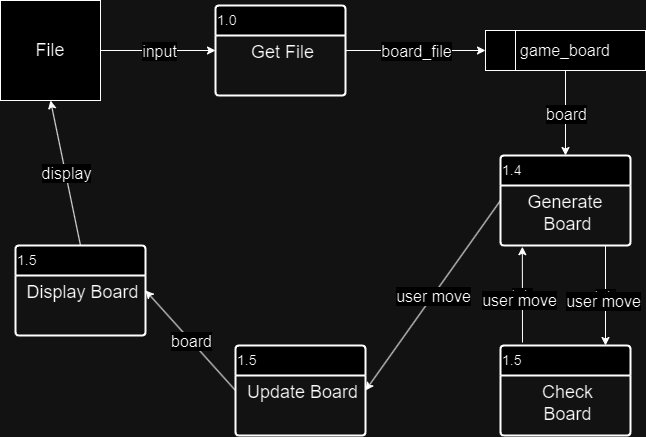

The diagram above was exported from draw.io. Its source (the exported page's mxGraphModel, read from the mxfile embedded in the PNG):
<mxGraphModel dx="1050" dy="522" grid="1" gridSize="10" guides="1" tooltips="1" connect="1" arrows="1" fold="1" page="1" pageScale="1" pageWidth="850" pageHeight="1100" math="0" shadow="0">
  <root>
    <mxCell id="0" />
    <mxCell id="1" parent="0" />
    <mxCell id="7JLAK2IK14X9ZOj9Utl--1" value="1.0" style="swimlane;childLayout=stackLayout;horizontal=1;startSize=30;horizontalStack=0;rounded=1;fontSize=14;fontStyle=0;strokeWidth=2;resizeParent=0;resizeLast=1;shadow=0;dashed=0;align=left;arcSize=4;whiteSpace=wrap;html=1;" vertex="1" parent="1">
      <mxGeometry x="320" y="40" width="130" height="90" as="geometry" />
    </mxCell>
    <mxCell id="7JLAK2IK14X9ZOj9Utl--2" value="&lt;div&gt;&lt;span style=&quot;font-size: 18px;&quot;&gt;Get File&lt;/span&gt;&lt;/div&gt;" style="align=center;strokeColor=none;fillColor=none;spacingLeft=4;fontSize=12;verticalAlign=top;resizable=0;rotatable=0;part=1;html=1;" vertex="1" parent="7JLAK2IK14X9ZOj9Utl--1">
      <mxGeometry y="30" width="130" height="60" as="geometry" />
    </mxCell>
    <mxCell id="7JLAK2IK14X9ZOj9Utl--3" value="&lt;font style=&quot;font-size: 18px;&quot;&gt;File&lt;/font&gt;" style="whiteSpace=wrap;html=1;aspect=fixed;" vertex="1" parent="1">
      <mxGeometry x="105" y="35" width="100" height="100" as="geometry" />
    </mxCell>
    <mxCell id="7JLAK2IK14X9ZOj9Utl--4" value="" style="endArrow=classic;html=1;rounded=0;entryX=0;entryY=0.25;entryDx=0;entryDy=0;exitX=1;exitY=0.5;exitDx=0;exitDy=0;" edge="1" parent="1" target="7JLAK2IK14X9ZOj9Utl--2" source="7JLAK2IK14X9ZOj9Utl--3">
      <mxGeometry relative="1" as="geometry">
        <mxPoint x="160" y="160" as="sourcePoint" />
        <mxPoint x="260" y="160" as="targetPoint" />
      </mxGeometry>
    </mxCell>
    <mxCell id="7JLAK2IK14X9ZOj9Utl--5" value="&lt;font style=&quot;font-size: 16px;&quot;&gt;input&lt;/font&gt;" style="edgeLabel;resizable=0;html=1;;align=center;verticalAlign=middle;" connectable="0" vertex="1" parent="7JLAK2IK14X9ZOj9Utl--4">
      <mxGeometry relative="1" as="geometry" />
    </mxCell>
    <mxCell id="7JLAK2IK14X9ZOj9Utl--10" value="&lt;font style=&quot;font-size: 16px;&quot;&gt;game_board&lt;/font&gt;" style="shape=internalStorage;whiteSpace=wrap;html=1;backgroundOutline=1;dx=30;dy=0;align=center;" vertex="1" parent="1">
      <mxGeometry x="590" y="65" width="160" height="40" as="geometry" />
    </mxCell>
    <mxCell id="7JLAK2IK14X9ZOj9Utl--15" value="1.4" style="swimlane;childLayout=stackLayout;horizontal=1;startSize=30;horizontalStack=0;rounded=1;fontSize=14;fontStyle=0;strokeWidth=2;resizeParent=0;resizeLast=1;shadow=0;dashed=0;align=left;arcSize=4;whiteSpace=wrap;html=1;" vertex="1" parent="1">
      <mxGeometry x="605" y="190" width="130" height="90" as="geometry" />
    </mxCell>
    <mxCell id="7JLAK2IK14X9ZOj9Utl--16" value="&lt;div&gt;&lt;span style=&quot;font-size: 18px;&quot;&gt;Generate&amp;nbsp;&lt;/span&gt;&lt;/div&gt;&lt;div&gt;&lt;span style=&quot;font-size: 18px;&quot;&gt;Board&lt;/span&gt;&lt;/div&gt;" style="align=center;strokeColor=none;fillColor=none;spacingLeft=4;fontSize=12;verticalAlign=top;resizable=0;rotatable=0;part=1;html=1;" vertex="1" parent="7JLAK2IK14X9ZOj9Utl--15">
      <mxGeometry y="30" width="130" height="60" as="geometry" />
    </mxCell>
    <mxCell id="7JLAK2IK14X9ZOj9Utl--19" value="bala" style="endArrow=classic;html=1;rounded=0;exitX=0.5;exitY=1;exitDx=0;exitDy=0;entryX=0.5;entryY=0;entryDx=0;entryDy=0;" edge="1" parent="1">
      <mxGeometry relative="1" as="geometry">
        <mxPoint x="710" y="280" as="sourcePoint" />
        <mxPoint x="710" y="380" as="targetPoint" />
      </mxGeometry>
    </mxCell>
    <mxCell id="7JLAK2IK14X9ZOj9Utl--20" value="&lt;span style=&quot;font-size: 16px;&quot;&gt;user move&lt;/span&gt;" style="edgeLabel;resizable=0;html=1;;align=center;verticalAlign=middle;" connectable="0" vertex="1" parent="7JLAK2IK14X9ZOj9Utl--19">
      <mxGeometry relative="1" as="geometry">
        <mxPoint x="-3" y="5" as="offset" />
      </mxGeometry>
    </mxCell>
    <mxCell id="7JLAK2IK14X9ZOj9Utl--21" value="bala" style="endArrow=classic;html=1;rounded=0;exitX=0.5;exitY=1;exitDx=0;exitDy=0;entryX=0.5;entryY=0;entryDx=0;entryDy=0;" edge="1" parent="1" target="7JLAK2IK14X9ZOj9Utl--15" source="7JLAK2IK14X9ZOj9Utl--10">
      <mxGeometry x="0.008" relative="1" as="geometry">
        <mxPoint x="670" y="110" as="sourcePoint" />
        <mxPoint x="670" y="190" as="targetPoint" />
        <mxPoint as="offset" />
      </mxGeometry>
    </mxCell>
    <mxCell id="7JLAK2IK14X9ZOj9Utl--22" value="&lt;font style=&quot;font-size: 16px;&quot;&gt;board&lt;/font&gt;" style="edgeLabel;resizable=0;html=1;;align=center;verticalAlign=middle;" connectable="0" vertex="1" parent="7JLAK2IK14X9ZOj9Utl--21">
      <mxGeometry relative="1" as="geometry" />
    </mxCell>
    <mxCell id="7JLAK2IK14X9ZOj9Utl--27" value="1.5" style="swimlane;childLayout=stackLayout;horizontal=1;startSize=30;horizontalStack=0;rounded=1;fontSize=14;fontStyle=0;strokeWidth=2;resizeParent=0;resizeLast=1;shadow=0;dashed=0;align=left;arcSize=4;whiteSpace=wrap;html=1;" vertex="1" parent="1">
      <mxGeometry x="120" y="280" width="130" height="90" as="geometry" />
    </mxCell>
    <mxCell id="7JLAK2IK14X9ZOj9Utl--28" value="&lt;div&gt;&lt;span style=&quot;font-size: 18px; background-color: initial;&quot;&gt;Display Board&lt;/span&gt;&lt;br&gt;&lt;/div&gt;" style="align=center;strokeColor=none;fillColor=none;spacingLeft=4;fontSize=12;verticalAlign=top;resizable=0;rotatable=0;part=1;html=1;" vertex="1" parent="7JLAK2IK14X9ZOj9Utl--27">
      <mxGeometry y="30" width="130" height="60" as="geometry" />
    </mxCell>
    <mxCell id="7JLAK2IK14X9ZOj9Utl--41" value="bala" style="endArrow=classic;html=1;rounded=0;exitX=1;exitY=0.25;exitDx=0;exitDy=0;entryX=0;entryY=0.5;entryDx=0;entryDy=0;" edge="1" parent="1" source="7JLAK2IK14X9ZOj9Utl--2" target="7JLAK2IK14X9ZOj9Utl--10">
      <mxGeometry relative="1" as="geometry">
        <mxPoint x="410" y="84.5" as="sourcePoint" />
        <mxPoint x="570" y="84.5" as="targetPoint" />
      </mxGeometry>
    </mxCell>
    <mxCell id="7JLAK2IK14X9ZOj9Utl--42" value="&lt;font style=&quot;font-size: 16px;&quot;&gt;board_file&lt;/font&gt;" style="edgeLabel;resizable=0;html=1;;align=center;verticalAlign=middle;" connectable="0" vertex="1" parent="7JLAK2IK14X9ZOj9Utl--41">
      <mxGeometry relative="1" as="geometry" />
    </mxCell>
    <mxCell id="H7sDrrzWQdixy5x_ooiL-1" value="bala" style="endArrow=classic;html=1;rounded=0;exitX=0.5;exitY=0;exitDx=0;exitDy=0;entryX=0.5;entryY=1;entryDx=0;entryDy=0;" edge="1" parent="1" source="7JLAK2IK14X9ZOj9Utl--27" target="7JLAK2IK14X9ZOj9Utl--3">
      <mxGeometry relative="1" as="geometry">
        <mxPoint x="290" y="390" as="sourcePoint" />
        <mxPoint x="160" y="310" as="targetPoint" />
      </mxGeometry>
    </mxCell>
    <mxCell id="H7sDrrzWQdixy5x_ooiL-2" value="&lt;span style=&quot;font-size: 16px;&quot;&gt;display&lt;/span&gt;" style="edgeLabel;resizable=0;html=1;;align=center;verticalAlign=middle;" connectable="0" vertex="1" parent="H7sDrrzWQdixy5x_ooiL-1">
      <mxGeometry relative="1" as="geometry" />
    </mxCell>
    <mxCell id="_BSvpcAJ023qzKZfsNoi-1" value="1.5" style="swimlane;childLayout=stackLayout;horizontal=1;startSize=30;horizontalStack=0;rounded=1;fontSize=14;fontStyle=0;strokeWidth=2;resizeParent=0;resizeLast=1;shadow=0;dashed=0;align=left;arcSize=4;whiteSpace=wrap;html=1;" vertex="1" parent="1">
      <mxGeometry x="605" y="380" width="130" height="90" as="geometry" />
    </mxCell>
    <mxCell id="_BSvpcAJ023qzKZfsNoi-2" value="&lt;div&gt;&lt;span style=&quot;font-size: 18px; background-color: initial;&quot;&gt;Check&lt;/span&gt;&lt;br&gt;&lt;/div&gt;&lt;div&gt;&lt;span style=&quot;font-size: 18px; background-color: initial;&quot;&gt;Board&lt;/span&gt;&lt;/div&gt;" style="align=center;strokeColor=none;fillColor=none;spacingLeft=4;fontSize=12;verticalAlign=top;resizable=0;rotatable=0;part=1;html=1;" vertex="1" parent="_BSvpcAJ023qzKZfsNoi-1">
      <mxGeometry y="30" width="130" height="60" as="geometry" />
    </mxCell>
    <mxCell id="1CuHizs6xqZOYmO6mw6--1" value="1.5" style="swimlane;childLayout=stackLayout;horizontal=1;startSize=30;horizontalStack=0;rounded=1;fontSize=14;fontStyle=0;strokeWidth=2;resizeParent=0;resizeLast=1;shadow=0;dashed=0;align=left;arcSize=4;whiteSpace=wrap;html=1;" vertex="1" parent="1">
      <mxGeometry x="340" y="380" width="130" height="90" as="geometry" />
    </mxCell>
    <mxCell id="1CuHizs6xqZOYmO6mw6--2" value="&lt;div&gt;&lt;span style=&quot;font-size: 18px; background-color: initial;&quot;&gt;Update Board&lt;/span&gt;&lt;br&gt;&lt;/div&gt;" style="align=center;strokeColor=none;fillColor=none;spacingLeft=4;fontSize=12;verticalAlign=top;resizable=0;rotatable=0;part=1;html=1;" vertex="1" parent="1CuHizs6xqZOYmO6mw6--1">
      <mxGeometry y="30" width="130" height="60" as="geometry" />
    </mxCell>
    <mxCell id="1CuHizs6xqZOYmO6mw6--4" value="bala" style="endArrow=classic;html=1;rounded=0;entryX=1;entryY=0.25;entryDx=0;entryDy=0;exitX=0;exitY=0.5;exitDx=0;exitDy=0;" edge="1" parent="1" source="7JLAK2IK14X9ZOj9Utl--15" target="1CuHizs6xqZOYmO6mw6--2">
      <mxGeometry relative="1" as="geometry">
        <mxPoint x="590" y="420.5" as="sourcePoint" />
        <mxPoint x="430" y="420" as="targetPoint" />
      </mxGeometry>
    </mxCell>
    <mxCell id="1CuHizs6xqZOYmO6mw6--5" value="&lt;font style=&quot;font-size: 16px;&quot;&gt;user move&lt;/font&gt;" style="edgeLabel;resizable=0;html=1;;align=center;verticalAlign=middle;" connectable="0" vertex="1" parent="1CuHizs6xqZOYmO6mw6--4">
      <mxGeometry relative="1" as="geometry" />
    </mxCell>
    <mxCell id="1CuHizs6xqZOYmO6mw6--6" value="bala" style="endArrow=classic;html=1;rounded=0;exitX=0;exitY=0.5;exitDx=0;exitDy=0;entryX=1;entryY=0.25;entryDx=0;entryDy=0;" edge="1" parent="1" source="1CuHizs6xqZOYmO6mw6--1" target="7JLAK2IK14X9ZOj9Utl--28">
      <mxGeometry relative="1" as="geometry">
        <mxPoint x="335" y="440" as="sourcePoint" />
        <mxPoint x="260" y="340" as="targetPoint" />
      </mxGeometry>
    </mxCell>
    <mxCell id="1CuHizs6xqZOYmO6mw6--7" value="&lt;span style=&quot;font-size: 16px;&quot;&gt;board&lt;/span&gt;" style="edgeLabel;resizable=0;html=1;;align=center;verticalAlign=middle;" connectable="0" vertex="1" parent="1CuHizs6xqZOYmO6mw6--6">
      <mxGeometry relative="1" as="geometry" />
    </mxCell>
    <mxCell id="PNAHzFrbBhY6VvUKLCiq-1" value="bala" style="endArrow=classic;html=1;rounded=0;entryX=0.168;entryY=1.02;entryDx=0;entryDy=0;entryPerimeter=0;" edge="1" parent="1" target="7JLAK2IK14X9ZOj9Utl--16">
      <mxGeometry relative="1" as="geometry">
        <mxPoint x="627" y="377" as="sourcePoint" />
        <mxPoint x="630" y="280" as="targetPoint" />
      </mxGeometry>
    </mxCell>
    <mxCell id="PNAHzFrbBhY6VvUKLCiq-2" value="&lt;span style=&quot;font-size: 16px;&quot;&gt;user move&lt;/span&gt;" style="edgeLabel;resizable=0;html=1;;align=center;verticalAlign=middle;" connectable="0" vertex="1" parent="PNAHzFrbBhY6VvUKLCiq-1">
      <mxGeometry relative="1" as="geometry">
        <mxPoint x="-3" y="5" as="offset" />
      </mxGeometry>
    </mxCell>
  </root>
</mxGraphModel>